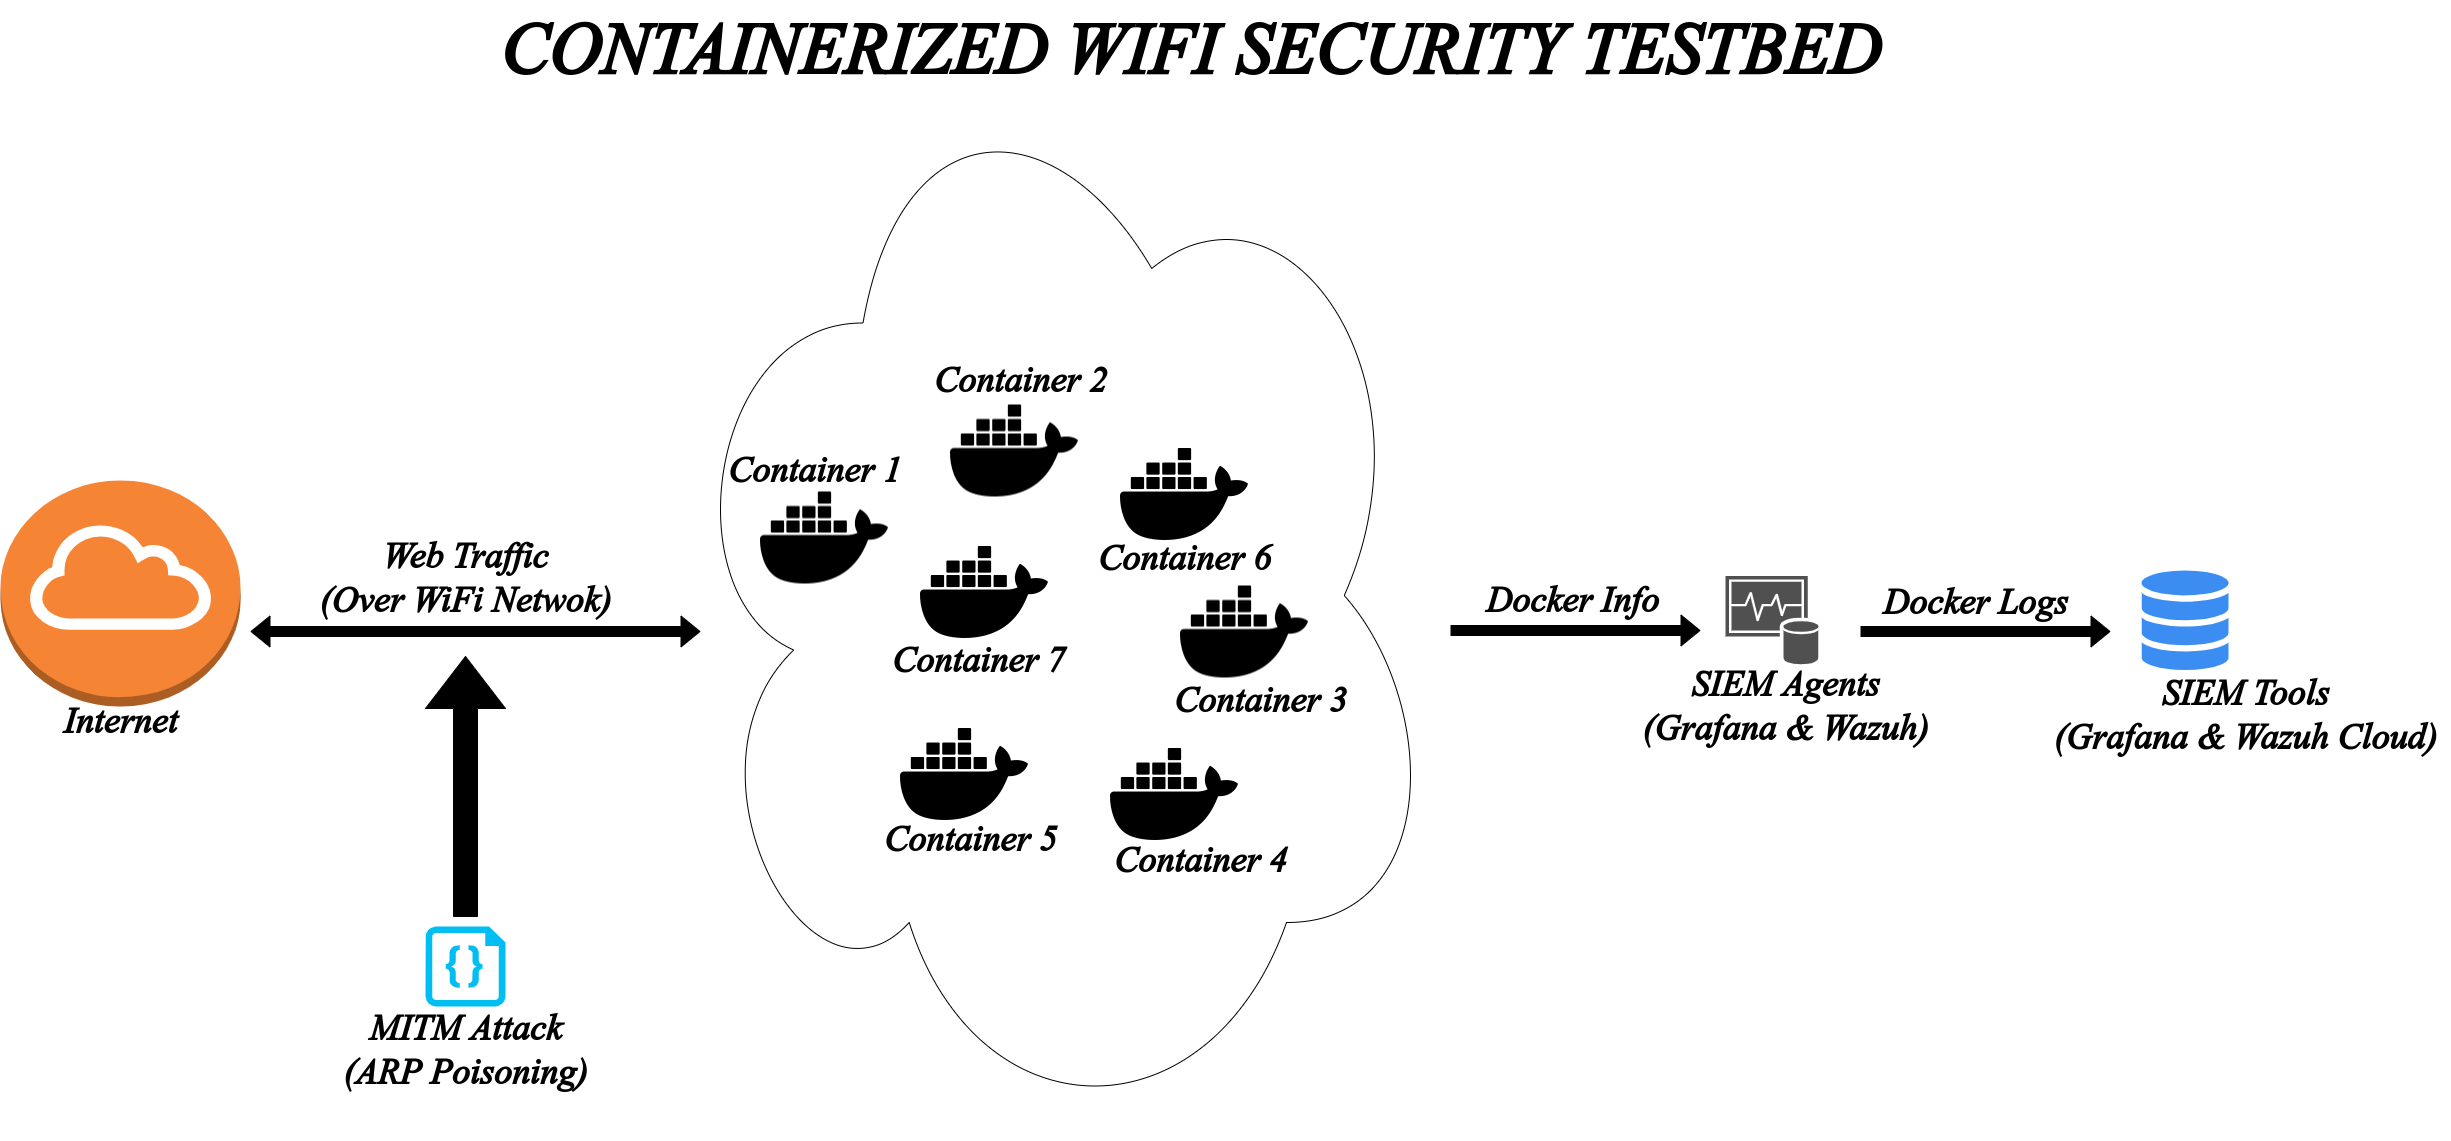

The diagram above was exported from draw.io. Its source (the exported page's mxGraphModel, read from the mxfile embedded in the PNG):
<mxGraphModel dx="258" dy="1532" grid="1" gridSize="10" guides="1" tooltips="1" connect="1" arrows="1" fold="1" page="1" pageScale="1" pageWidth="850" pageHeight="1100" math="0" shadow="0">
  <root>
    <mxCell id="0" />
    <mxCell id="1" parent="0" />
    <mxCell id="xvpUShwWVPIOEAx-XZiv-1" value="" style="outlineConnect=0;dashed=0;verticalLabelPosition=bottom;verticalAlign=top;align=center;html=1;shape=mxgraph.aws3.internet_gateway;fillColor=#F58534;gradientColor=none;" parent="1" vertex="1">
      <mxGeometry x="950" y="-40" width="240" height="226" as="geometry" />
    </mxCell>
    <mxCell id="xvpUShwWVPIOEAx-XZiv-10" value="&lt;font style=&quot;font-size: 36px&quot; face=&quot;Times New Roman&quot;&gt;&lt;b&gt;Internet&lt;/b&gt;&lt;/font&gt;" style="text;html=1;resizable=0;autosize=1;align=center;verticalAlign=middle;points=[];fillColor=none;strokeColor=none;rounded=0;" parent="1" vertex="1">
      <mxGeometry x="1005" y="186" width="130" height="30" as="geometry" />
    </mxCell>
    <mxCell id="xvpUShwWVPIOEAx-XZiv-20" value="" style="shape=singleArrow;direction=north;whiteSpace=wrap;html=1;fontSize=14;fillColor=#000000;" parent="1" vertex="1">
      <mxGeometry x="1375" y="136" width="80" height="260" as="geometry" />
    </mxCell>
    <mxCell id="xvpUShwWVPIOEAx-XZiv-21" value="" style="verticalLabelPosition=bottom;html=1;verticalAlign=top;align=center;strokeColor=none;fillColor=#00BEF2;shape=mxgraph.azure.code_file;pointerEvents=1;fontSize=14;" parent="1" vertex="1">
      <mxGeometry x="1375" y="406" width="80" height="80" as="geometry" />
    </mxCell>
    <mxCell id="xvpUShwWVPIOEAx-XZiv-22" value="&lt;b&gt;&lt;font style=&quot;font-size: 36px&quot; face=&quot;Times New Roman&quot;&gt;MITM Attack&lt;br&gt;(ARP Poisoning)&lt;br&gt;&lt;/font&gt;&lt;/b&gt;" style="text;html=1;resizable=0;autosize=1;align=center;verticalAlign=middle;points=[];fillColor=none;strokeColor=none;rounded=0;fontSize=14;" parent="1" vertex="1">
      <mxGeometry x="1280" y="480" width="270" height="100" as="geometry" />
    </mxCell>
    <mxCell id="xvpUShwWVPIOEAx-XZiv-29" value="" style="sketch=0;html=1;aspect=fixed;strokeColor=none;shadow=0;align=center;verticalAlign=top;fillColor=#3B8DF1;shape=mxgraph.gcp2.cloud_monitoring;fontSize=14;" parent="1" vertex="1">
      <mxGeometry x="3090" y="50" width="90" height="100" as="geometry" />
    </mxCell>
    <mxCell id="xvpUShwWVPIOEAx-XZiv-30" value="&lt;font face=&quot;Times New Roman&quot;&gt;&lt;span style=&quot;font-size: 36px;&quot;&gt;&lt;b&gt;SIEM Tools&lt;br&gt;(Grafana &amp;amp; Wazuh Cloud)&lt;br&gt;&lt;/b&gt;&lt;/span&gt;&lt;/font&gt;" style="text;html=1;resizable=0;autosize=1;align=center;verticalAlign=middle;points=[];fillColor=none;strokeColor=none;rounded=0;fontSize=14;" parent="1" vertex="1">
      <mxGeometry x="2990" y="144.5" width="410" height="100" as="geometry" />
    </mxCell>
    <mxCell id="xvpUShwWVPIOEAx-XZiv-42" value="" style="shape=flexArrow;endArrow=classic;startArrow=classic;html=1;rounded=0;fontSize=14;fillColor=#000000;" parent="1" edge="1">
      <mxGeometry width="100" height="100" relative="1" as="geometry">
        <mxPoint x="1200" y="111" as="sourcePoint" />
        <mxPoint x="1650" y="111" as="targetPoint" />
      </mxGeometry>
    </mxCell>
    <mxCell id="xvpUShwWVPIOEAx-XZiv-44" value="&lt;b&gt;&lt;font&gt;&lt;font face=&quot;Times New Roman&quot; style=&quot;font-size: 36px&quot;&gt;Web Traffic&lt;br&gt;(Over WiFi Netwok)&lt;/font&gt;&lt;br&gt;&lt;/font&gt;&lt;/b&gt;" style="text;html=1;resizable=0;autosize=1;align=center;verticalAlign=middle;points=[];fillColor=none;strokeColor=none;rounded=0;fontSize=18;" parent="1" vertex="1">
      <mxGeometry x="1255" y="7.5" width="320" height="100" as="geometry" />
    </mxCell>
    <mxCell id="1-bs4J_KlBn1hgFvsKg0-1" value="" style="shape=image;html=1;verticalAlign=top;verticalLabelPosition=bottom;labelBackgroundColor=#ffffff;imageAspect=0;aspect=fixed;image=https://cdn1.iconfinder.com/data/icons/ionicons-fill-vol-2/512/logo-docker-128.png" vertex="1" parent="1">
      <mxGeometry x="1850" y="190" width="128" height="128" as="geometry" />
    </mxCell>
    <mxCell id="1-bs4J_KlBn1hgFvsKg0-2" value="" style="shape=image;html=1;verticalAlign=top;verticalLabelPosition=bottom;labelBackgroundColor=#ffffff;imageAspect=0;aspect=fixed;image=https://cdn1.iconfinder.com/data/icons/ionicons-fill-vol-2/512/logo-docker-128.png" vertex="1" parent="1">
      <mxGeometry x="1870" y="8" width="128" height="128" as="geometry" />
    </mxCell>
    <mxCell id="1-bs4J_KlBn1hgFvsKg0-3" value="" style="shape=image;html=1;verticalAlign=top;verticalLabelPosition=bottom;labelBackgroundColor=#ffffff;imageAspect=0;aspect=fixed;image=https://cdn1.iconfinder.com/data/icons/ionicons-fill-vol-2/512/logo-docker-128.png" vertex="1" parent="1">
      <mxGeometry x="1710" y="-46.5" width="128" height="128" as="geometry" />
    </mxCell>
    <mxCell id="1-bs4J_KlBn1hgFvsKg0-4" value="" style="shape=image;html=1;verticalAlign=top;verticalLabelPosition=bottom;labelBackgroundColor=#ffffff;imageAspect=0;aspect=fixed;image=https://cdn1.iconfinder.com/data/icons/ionicons-fill-vol-2/512/logo-docker-128.png" vertex="1" parent="1">
      <mxGeometry x="2070" y="-90" width="128" height="128" as="geometry" />
    </mxCell>
    <mxCell id="1-bs4J_KlBn1hgFvsKg0-5" value="" style="shape=image;html=1;verticalAlign=top;verticalLabelPosition=bottom;labelBackgroundColor=#ffffff;imageAspect=0;aspect=fixed;image=https://cdn1.iconfinder.com/data/icons/ionicons-fill-vol-2/512/logo-docker-128.png" vertex="1" parent="1">
      <mxGeometry x="2130" y="47.5" width="128" height="128" as="geometry" />
    </mxCell>
    <mxCell id="1-bs4J_KlBn1hgFvsKg0-6" value="" style="shape=image;html=1;verticalAlign=top;verticalLabelPosition=bottom;labelBackgroundColor=#ffffff;imageAspect=0;aspect=fixed;image=https://cdn1.iconfinder.com/data/icons/ionicons-fill-vol-2/512/logo-docker-128.png" vertex="1" parent="1">
      <mxGeometry x="2060" y="210" width="128" height="128" as="geometry" />
    </mxCell>
    <mxCell id="1-bs4J_KlBn1hgFvsKg0-7" value="" style="shape=image;html=1;verticalAlign=top;verticalLabelPosition=bottom;labelBackgroundColor=#ffffff;imageAspect=0;aspect=fixed;image=https://cdn1.iconfinder.com/data/icons/ionicons-fill-vol-2/512/logo-docker-128.png" vertex="1" parent="1">
      <mxGeometry x="1900" y="-133.5" width="128" height="128" as="geometry" />
    </mxCell>
    <mxCell id="1-bs4J_KlBn1hgFvsKg0-10" value="" style="sketch=0;shadow=0;dashed=0;html=1;strokeColor=none;fillColor=#505050;labelPosition=center;verticalLabelPosition=bottom;verticalAlign=top;outlineConnect=0;align=center;shape=mxgraph.office.databases.monitoring_store;" vertex="1" parent="1">
      <mxGeometry x="2675" y="55.5" width="93" height="89" as="geometry" />
    </mxCell>
    <mxCell id="1-bs4J_KlBn1hgFvsKg0-14" value="&lt;b&gt;&lt;font style=&quot;font-size: 36px;&quot; face=&quot;Times New Roman&quot;&gt;SIEM Agents&lt;br&gt;(Grafana &amp;amp; Wazuh)&lt;br&gt;&lt;/font&gt;&lt;/b&gt;" style="text;html=1;resizable=0;autosize=1;align=center;verticalAlign=middle;points=[];fillColor=none;strokeColor=none;rounded=0;" vertex="1" parent="1">
      <mxGeometry x="2580" y="136" width="310" height="100" as="geometry" />
    </mxCell>
    <mxCell id="1-bs4J_KlBn1hgFvsKg0-20" value="&lt;b&gt;Container 1&lt;/b&gt;" style="text;html=1;resizable=0;autosize=1;align=center;verticalAlign=middle;points=[];fillColor=none;strokeColor=none;rounded=0;fontFamily=Times New Roman;fontSize=36;rotation=0;" vertex="1" parent="1">
      <mxGeometry x="1664" y="-80" width="200" height="60" as="geometry" />
    </mxCell>
    <mxCell id="1-bs4J_KlBn1hgFvsKg0-21" value="&lt;b&gt;Container 2&lt;/b&gt;" style="text;html=1;resizable=0;autosize=1;align=center;verticalAlign=middle;points=[];fillColor=none;strokeColor=none;rounded=0;fontFamily=Times New Roman;fontSize=36;rotation=0;" vertex="1" parent="1">
      <mxGeometry x="1870" y="-170" width="200" height="60" as="geometry" />
    </mxCell>
    <mxCell id="1-bs4J_KlBn1hgFvsKg0-22" value="&lt;b&gt;Container 3&lt;/b&gt;" style="text;html=1;resizable=0;autosize=1;align=center;verticalAlign=middle;points=[];fillColor=none;strokeColor=none;rounded=0;fontFamily=Times New Roman;fontSize=36;rotation=0;" vertex="1" parent="1">
      <mxGeometry x="2110" y="150" width="200" height="60" as="geometry" />
    </mxCell>
    <mxCell id="1-bs4J_KlBn1hgFvsKg0-23" value="&lt;b&gt;Container 4&lt;/b&gt;" style="text;html=1;resizable=0;autosize=1;align=center;verticalAlign=middle;points=[];fillColor=none;strokeColor=none;rounded=0;fontFamily=Times New Roman;fontSize=36;rotation=0;" vertex="1" parent="1">
      <mxGeometry x="2050" y="310" width="200" height="60" as="geometry" />
    </mxCell>
    <mxCell id="1-bs4J_KlBn1hgFvsKg0-24" value="&lt;b&gt;Container 5&lt;/b&gt;" style="text;html=1;resizable=0;autosize=1;align=center;verticalAlign=middle;points=[];fillColor=none;strokeColor=none;rounded=0;fontFamily=Times New Roman;fontSize=36;rotation=0;" vertex="1" parent="1">
      <mxGeometry x="1820" y="289" width="200" height="60" as="geometry" />
    </mxCell>
    <mxCell id="1-bs4J_KlBn1hgFvsKg0-25" value="&lt;b&gt;Container 6&lt;/b&gt;" style="text;html=1;resizable=0;autosize=1;align=center;verticalAlign=middle;points=[];fillColor=none;strokeColor=none;rounded=0;fontFamily=Times New Roman;fontSize=36;rotation=0;" vertex="1" parent="1">
      <mxGeometry x="2034" y="7.5" width="200" height="60" as="geometry" />
    </mxCell>
    <mxCell id="1-bs4J_KlBn1hgFvsKg0-26" value="&lt;b&gt;Container 7&lt;/b&gt;" style="text;html=1;resizable=0;autosize=1;align=center;verticalAlign=middle;points=[];fillColor=none;strokeColor=none;rounded=0;fontFamily=Times New Roman;fontSize=36;rotation=0;" vertex="1" parent="1">
      <mxGeometry x="1828" y="110" width="200" height="60" as="geometry" />
    </mxCell>
    <mxCell id="1-bs4J_KlBn1hgFvsKg0-34" value="" style="shape=flexArrow;endArrow=classic;html=1;rounded=0;fontFamily=Times New Roman;fontSize=36;fillColor=#000000;" edge="1" parent="1">
      <mxGeometry width="50" height="50" relative="1" as="geometry">
        <mxPoint x="2400" y="110" as="sourcePoint" />
        <mxPoint x="2650" y="110" as="targetPoint" />
      </mxGeometry>
    </mxCell>
    <mxCell id="1-bs4J_KlBn1hgFvsKg0-35" value="&lt;b&gt;&lt;font style=&quot;font-size: 36px;&quot; face=&quot;Times New Roman&quot;&gt;Docker Info&lt;/font&gt;&lt;/b&gt;" style="text;html=1;resizable=0;autosize=1;align=center;verticalAlign=middle;points=[];fillColor=none;strokeColor=none;rounded=0;" vertex="1" parent="1">
      <mxGeometry x="2421.65" y="50" width="200" height="60" as="geometry" />
    </mxCell>
    <mxCell id="1-bs4J_KlBn1hgFvsKg0-37" value="&lt;b&gt;&lt;font style=&quot;font-size: 36px;&quot; face=&quot;Times New Roman&quot;&gt;Docker Logs&lt;/font&gt;&lt;/b&gt;" style="text;html=1;resizable=0;autosize=1;align=center;verticalAlign=middle;points=[];fillColor=none;strokeColor=none;rounded=0;" vertex="1" parent="1">
      <mxGeometry x="2820" y="51.75" width="210" height="60" as="geometry" />
    </mxCell>
    <mxCell id="1-bs4J_KlBn1hgFvsKg0-39" value="" style="shape=flexArrow;endArrow=classic;html=1;rounded=0;fontFamily=Times New Roman;fontSize=36;fillColor=#000000;" edge="1" parent="1">
      <mxGeometry width="50" height="50" relative="1" as="geometry">
        <mxPoint x="2810" y="111" as="sourcePoint" />
        <mxPoint x="3060" y="111" as="targetPoint" />
      </mxGeometry>
    </mxCell>
    <mxCell id="1-bs4J_KlBn1hgFvsKg0-41" value="" style="ellipse;shape=cloud;whiteSpace=wrap;html=1;fontFamily=Times New Roman;fontSize=36;fillColor=none;strokeColor=#000000;" vertex="1" parent="1">
      <mxGeometry x="1620" y="-470" width="770" height="1090" as="geometry" />
    </mxCell>
    <mxCell id="1-bs4J_KlBn1hgFvsKg0-44" value="&lt;b&gt;&lt;font style=&quot;font-size: 72px;&quot;&gt;CONTAINERIZED WIFI SECURITY TESTBED&lt;/font&gt;&lt;/b&gt;" style="text;html=1;resizable=0;autosize=1;align=center;verticalAlign=middle;points=[];fillColor=none;strokeColor=none;rounded=0;fontFamily=Times New Roman;fontSize=48;" vertex="1" parent="1">
      <mxGeometry x="1440" y="-520" width="1400" height="100" as="geometry" />
    </mxCell>
  </root>
</mxGraphModel>